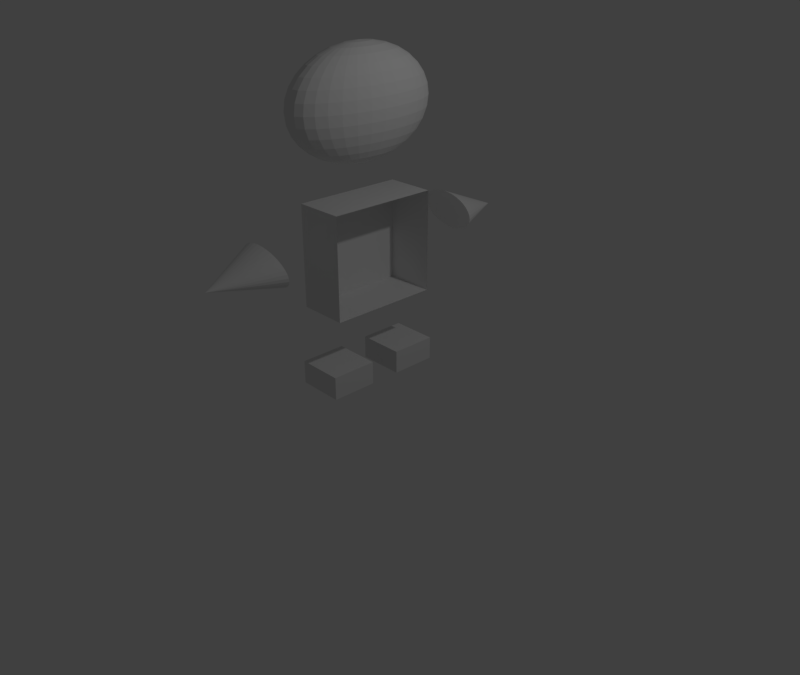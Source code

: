# Source: characterAtk.blend  (saved by Blender 2.79.0; exported with 4.5.12 LTS)
import bpy
from mathutils import Matrix  # noqa: F401  (used for matrix-valued properties, if any)

bpy.ops.wm.read_factory_settings(use_empty=True)
scene = bpy.context.scene
scene.name = 'Scene'

# ---- collections
col_collection_1 = bpy.data.collections.new('Collection 1'); scene.collection.children.link(col_collection_1)

# ---- materials (node trees are filled in below, after node groups)
mat_material = bpy.data.materials.new('Material')
mat_material.alpha_threshold = 0.0
mat_material.use_transparent_shadow = False
mat_material.roughness = 0.5
mat_material.line_color = (0.0, 0.0, 0.0, 1.0)

# ---- material node trees

# ---- world
world_world = bpy.data.worlds.new('World'); scene.world = world_world
world_world.color = (0.05088, 0.05088, 0.05088)
world_world.use_sun_shadow = False
world_world.sun_shadow_jitter_overblur = 0.0
world_world.cycles.sampling_method = 'MANUAL'

# ---- cameras
cam_camera = bpy.data.cameras.new('Camera')
cam_camera.clip_end = 100.0
cam_camera.lens = 35.0
cam_camera.sensor_width = 32.0
cam_camera.sensor_height = 18.0
cam_camera.ortho_scale = 7.314
cam_camera.dof.focus_distance = 0.0
cam_camera.dof.aperture_fstop = 128.0

# ---- lights
light_lamp = bpy.data.lights.new('Lamp', 'POINT')
light_lamp.transmission_factor = 0.0
light_lamp.cutoff_distance = 30.0
light_lamp.energy = 100.0
light_lamp.shadow_buffer_clip_start = 1.001
light_lamp.shadow_soft_size = 0.1
light_lamp.shadow_maximum_resolution = 0.006
light_lamp.use_absolute_resolution = True

# ---- meshes
me_cube_018 = bpy.data.meshes.new('Cube.018')
me_cube_018.from_pydata([(0.3991, 1.48, 1.142), (0.6428, 1.478, 1.112), (0.8826, 1.478, 1.102), (1.109, 1.478, 1.111), (1.314, 1.48, 1.139), (1.489, 1.484, 1.185), (1.627, 1.488, 1.247), (1.724, 1.494, 1.323), (1.775, 1.5, 1.41), (1.778, 1.507, 1.504), (1.734, 1.514, 1.602), (1.644, 1.521, 1.7), (1.511, 1.528, 1.795), (1.342, 1.534, 1.882), (1.141, 1.54, 1.959), (0.9171, 1.544, 2.022), (0.6787, 1.547, 2.069), (0.4349, 1.55, 2.098), (0.1952, 1.55, 2.109), (-0.03139, 1.55, 2.1), (-0.236, 1.548, 2.071), (-0.4109, 1.544, 2.026), (-0.5492, 1.54, 1.963), (0.5386, 2.623, 1.386), (-0.6458, 1.534, 1.888), (-0.6968, 1.528, 1.801), (-0.7003, 1.521, 1.707), (-0.6562, 1.514, 1.609), (-0.5662, 1.507, 1.51), (-0.4337, 1.5, 1.416), (-0.2639, 1.494, 1.328), (-0.06315, 1.488, 1.252), (0.1607, 1.484, 1.189), (0.3991, -2.462, 1.142), (0.6428, -2.46, 1.112), (0.8826, -2.459, 1.102), (1.109, -2.46, 1.111), (1.314, -2.462, 1.139), (1.489, -2.465, 1.185), (1.627, -2.47, 1.247), (1.724, -2.475, 1.323), (1.775, -2.481, 1.41), (1.778, -2.488, 1.504), (1.734, -2.495, 1.602), (1.644, -2.502, 1.7), (1.511, -2.509, 1.795), (1.342, -2.516, 1.882), (1.141, -2.521, 1.959), (0.9171, -2.526, 2.022), (0.6787, -2.529, 2.069), (0.4349, -2.531, 2.098), (0.1952, -2.532, 2.109), (-0.03139, -2.531, 2.1), (-0.236, -2.529, 2.071), (-0.4109, -2.526, 2.026), (-0.5492, -2.521, 1.963), (0.5386, -3.605, 1.386), (-0.6458, -2.516, 1.888), (-0.6968, -2.51, 1.801), (-0.7003, -2.503, 1.707), (-0.6562, -2.496, 1.609), (-0.5662, -2.489, 1.51), (-0.4337, -2.482, 1.416), (-0.2639, -2.475, 1.328), (-0.06315, -2.47, 1.252), (0.1607, -2.465, 1.189), (-0.3407, -0.1959, -2.64), (-0.3407, -0.1959, -1.945), (-0.3407, 0.6455, -2.64), (-0.3407, 0.6455, -1.945), (1.564, -0.1959, -2.64), (1.564, -0.1959, -1.945), (1.564, 0.6455, -2.64), (1.564, 0.6455, -1.945), (-0.3407, -1.598, -2.64), (-0.3407, -1.598, -1.945), (-0.3407, -0.7568, -2.64), (-0.3407, -0.7568, -1.945), (1.564, -1.598, -2.64), (1.564, -1.598, -1.945), (1.564, -0.7568, -2.64), (1.564, -0.7568, -1.945), (0.413, -0.2313, 6.736), (0.413, 0.03173, 6.648), (0.413, 0.2742, 6.504), (0.413, 0.4867, 6.31), (0.413, 0.6611, 6.074), (0.413, 0.7907, 5.804), (0.413, 0.8704, 5.512), (0.413, 0.8974, 5.207), (0.413, 0.8704, 4.903), (0.413, 0.2742, 3.911), (0.4668, -0.2366, 6.736), (0.5185, 0.02142, 6.648), (0.5662, 0.2592, 6.504), (0.608, 0.4676, 6.31), (0.6423, 0.6387, 6.074), (0.6678, 0.7658, 5.804), (0.6835, 0.844, 5.512), (0.6888, 0.8704, 5.207), (0.6835, 0.844, 4.903), (0.6678, 0.7658, 4.611), (0.6423, 0.6387, 4.341), (0.608, 0.4676, 4.105), (0.5662, 0.2592, 3.911), (0.5185, 0.02142, 3.767), (0.4668, -0.2366, 3.678), (0.5185, -0.2522, 6.736), (0.62, -0.009119, 6.648), (0.7136, 0.2149, 6.504), (0.7955, 0.4112, 6.31), (0.8628, 0.5723, 6.074), (0.9128, 0.692, 5.804), (0.9436, 0.7658, 5.512), (0.954, 0.7907, 5.207), (0.9436, 0.7658, 4.903), (0.9128, 0.692, 4.611), (0.8628, 0.5723, 4.341), (0.7955, 0.4112, 4.105), (0.7136, 0.2149, 3.911), (0.62, -0.009119, 3.767), (0.5185, -0.2522, 3.678), (0.5662, -0.2774, 6.736), (0.7136, -0.05871, 6.648), (0.8493, 0.1429, 6.504), (0.9684, 0.3196, 6.31), (1.066, 0.4646, 6.074), (1.139, 0.5723, 5.804), (1.183, 0.6387, 5.512), (1.198, 0.6611, 5.207), (1.183, 0.6387, 4.903), (1.139, 0.5723, 4.611), (1.066, 0.4646, 4.341), (0.9684, 0.3196, 4.105), (0.8493, 0.1429, 3.911), (0.7136, -0.05871, 3.767), (0.5662, -0.2774, 3.678), (0.608, -0.3115, 6.736), (0.7955, -0.1254, 6.648), (0.9684, 0.04598, 6.504), (1.12, 0.1962, 6.31), (1.244, 0.3196, 6.074), (1.337, 0.4112, 5.804), (1.393, 0.4676, 5.512), (1.413, 0.4867, 5.207), (1.393, 0.4676, 4.903), (1.337, 0.4112, 4.611), (1.244, 0.3196, 4.341), (1.12, 0.1962, 4.105), (0.9684, 0.04598, 3.911), (0.7955, -0.1254, 3.767), (0.608, -0.3115, 3.678), (0.6423, -0.3529, 6.736), (0.8628, -0.2068, 6.648), (1.066, -0.07208, 6.504), (1.244, 0.04598, 6.31), (1.39, 0.1429, 6.074), (1.499, 0.2149, 5.804), (1.566, 0.2592, 5.512), (1.588, 0.2742, 5.207), (1.566, 0.2592, 4.903), (1.499, 0.2149, 4.611), (1.39, 0.1429, 4.341), (1.244, 0.04598, 4.105), (1.066, -0.07208, 3.911), (0.8628, -0.2068, 3.767), (0.6423, -0.3529, 3.678), (0.6678, -0.4002, 6.736), (0.9128, -0.2995, 6.648), (1.139, -0.2068, 6.504), (1.337, -0.1254, 6.31), (1.499, -0.05871, 6.074), (1.62, -0.009119, 5.804), (1.694, 0.02142, 5.512), (1.719, 0.03173, 5.207), (1.694, 0.02142, 4.903), (1.62, -0.009119, 4.611), (1.499, -0.05871, 4.341), (1.337, -0.1254, 4.105), (1.139, -0.2068, 3.911), (0.9128, -0.2995, 3.767), (0.6678, -0.4002, 3.678), (0.6835, -0.4515, 6.736), (0.9436, -0.4002, 6.648), (1.183, -0.3529, 6.504), (1.393, -0.3115, 6.31), (1.566, -0.2774, 6.074), (1.694, -0.2522, 5.804), (1.773, -0.2366, 5.512), (1.8, -0.2313, 5.207), (1.773, -0.2366, 4.903), (1.694, -0.2522, 4.611), (1.566, -0.2774, 4.341), (1.393, -0.3115, 4.105), (1.183, -0.3529, 3.911), (0.9436, -0.4002, 3.767), (0.6835, -0.4515, 3.678), (0.6888, -0.5049, 6.736), (0.954, -0.5049, 6.648), (1.198, -0.5049, 6.504), (1.413, -0.5049, 6.31), (1.588, -0.5049, 6.074), (1.719, -0.5049, 5.804), (1.8, -0.5049, 5.512), (1.827, -0.5049, 5.207), (1.8, -0.5049, 4.903), (1.719, -0.5049, 4.611), (1.588, -0.5049, 4.341), (1.413, -0.5049, 4.105), (1.198, -0.5049, 3.911), (0.954, -0.5049, 3.767), (0.6888, -0.5049, 3.678), (0.6835, -0.5583, 6.736), (0.9436, -0.6096, 6.648), (1.183, -0.6569, 6.504), (1.393, -0.6984, 6.31), (1.566, -0.7324, 6.074), (1.694, -0.7577, 5.804), (1.773, -0.7732, 5.512), (1.8, -0.7785, 5.207), (1.773, -0.7732, 4.903), (1.694, -0.7577, 4.611), (1.566, -0.7324, 4.341), (1.393, -0.6984, 4.105), (1.183, -0.6569, 3.911), (0.9436, -0.6096, 3.767), (0.6835, -0.5583, 3.678), (0.6678, -0.6096, 6.736), (0.9128, -0.7103, 6.648), (1.139, -0.803, 6.504), (1.337, -0.8844, 6.31), (1.499, -0.9511, 6.074), (1.62, -1.001, 5.804), (1.694, -1.031, 5.512), (1.719, -1.042, 5.207), (1.694, -1.031, 4.903), (1.62, -1.001, 4.611), (1.499, -0.9511, 4.341), (1.337, -0.8844, 4.105), (1.139, -0.803, 3.911), (0.9128, -0.7103, 3.767), (0.6678, -0.6096, 3.678), (0.6423, -0.6569, 6.736), (0.8628, -0.803, 6.648), (1.066, -0.9377, 6.504), (1.244, -1.056, 6.31), (1.39, -1.153, 6.074), (1.499, -1.225, 5.804), (1.566, -1.269, 5.512), (1.588, -1.284, 5.207), (1.566, -1.269, 4.903), (1.499, -1.225, 4.611), (1.39, -1.153, 4.341), (1.244, -1.056, 4.105), (1.066, -0.9377, 3.911), (0.8628, -0.803, 3.767), (0.6423, -0.6569, 3.678), (0.608, -0.6984, 6.736), (0.7955, -0.8844, 6.648), (0.9684, -1.056, 6.504), (1.12, -1.206, 6.31), (1.244, -1.329, 6.074), (1.337, -1.421, 5.804), (1.393, -1.477, 5.512), (1.413, -1.496, 5.207), (1.393, -1.477, 4.903), (1.337, -1.421, 4.611), (1.244, -1.329, 4.341), (1.12, -1.206, 4.105), (0.9684, -1.056, 3.911), (0.7955, -0.8844, 3.767), (0.608, -0.6984, 3.678), (0.5662, -0.7324, 6.736), (0.7136, -0.9511, 6.648), (0.8493, -1.153, 6.504), (0.9684, -1.329, 6.31), (1.066, -1.474, 6.074), (1.139, -1.582, 5.804), (1.183, -1.648, 5.512), (1.198, -1.671, 5.207), (1.183, -1.648, 4.903), (1.139, -1.582, 4.611), (1.066, -1.474, 4.341), (0.9684, -1.329, 4.105), (0.8493, -1.153, 3.911), (0.7136, -0.9511, 3.767), (0.5662, -0.7324, 3.678), (0.413, -0.5049, 3.648), (0.5185, -0.7577, 6.736), (0.62, -1.001, 6.648), (0.7136, -1.225, 6.504), (0.7955, -1.421, 6.31), (0.8628, -1.582, 6.074), (0.9128, -1.702, 5.804), (0.9436, -1.776, 5.512), (0.954, -1.8, 5.207), (0.9436, -1.776, 4.903), (0.9128, -1.702, 4.611), (0.8628, -1.582, 4.341), (0.7955, -1.421, 4.105), (0.7136, -1.225, 3.911), (0.62, -1.001, 3.767), (0.5185, -0.7577, 3.678), (0.4668, -0.7732, 6.736), (0.5185, -1.031, 6.648), (0.5662, -1.269, 6.504), (0.608, -1.477, 6.31), (0.6423, -1.648, 6.074), (0.6678, -1.776, 5.804), (0.6835, -1.854, 5.512), (0.6888, -1.88, 5.207), (0.6835, -1.854, 4.903), (0.6678, -1.776, 4.611), (0.6423, -1.648, 4.341), (0.608, -1.477, 4.105), (0.5662, -1.269, 3.911), (0.5185, -1.031, 3.767), (0.4668, -0.7732, 3.678), (0.413, -0.7785, 6.736), (0.413, -1.042, 6.648), (0.413, -1.284, 6.504), (0.413, -1.496, 6.31), (0.413, -1.671, 6.074), (0.413, -1.8, 5.804), (0.413, -1.88, 5.512), (0.413, -1.907, 5.207), (0.413, -1.88, 4.903), (0.413, -1.8, 4.611), (0.413, -1.671, 4.341), (0.413, -1.496, 4.105), (0.413, -1.284, 3.911), (0.413, -1.042, 3.767), (0.413, -0.7785, 3.678), (0.3592, -0.7732, 6.736), (0.3074, -1.031, 6.648), (0.2598, -1.269, 6.504), (0.218, -1.477, 6.31), (0.1837, -1.648, 6.074), (0.1582, -1.776, 5.804), (0.1425, -1.854, 5.512), (0.1372, -1.88, 5.207), (0.1425, -1.854, 4.903), (0.1582, -1.776, 4.611), (0.1837, -1.648, 4.341), (0.218, -1.477, 4.105), (0.2598, -1.269, 3.911), (0.3074, -1.031, 3.767), (0.3592, -0.7732, 3.678), (0.3074, -0.7577, 6.736), (0.206, -1.001, 6.648), (0.1124, -1.225, 6.504), (0.03044, -1.421, 6.31), (-0.03684, -1.582, 6.074), (-0.08683, -1.702, 5.804), (-0.1176, -1.776, 5.512), (-0.128, -1.8, 5.207), (-0.1176, -1.776, 4.903), (-0.08683, -1.702, 4.611), (-0.03684, -1.582, 4.341), (0.03044, -1.421, 4.105), (0.1124, -1.225, 3.911), (0.206, -1.001, 3.767), (0.3074, -0.7577, 3.678), (0.2598, -0.7324, 6.736), (0.1124, -0.9511, 6.648), (-0.02336, -1.153, 6.504), (-0.1424, -1.329, 6.31), (-0.2401, -1.474, 6.074), (-0.3126, -1.582, 5.804), (-0.3573, -1.648, 5.512), (-0.3724, -1.671, 5.207), (-0.3573, -1.648, 4.903), (-0.3126, -1.582, 4.611), (-0.2401, -1.474, 4.341), (-0.1424, -1.329, 4.105), (-0.02336, -1.153, 3.911), (0.1124, -0.9511, 3.767), (0.2598, -0.7324, 3.678), (0.413, -0.5049, 6.766), (0.218, -0.6984, 6.736), (0.03044, -0.8844, 6.648), (-0.1424, -1.056, 6.504), (-0.2939, -1.206, 6.31), (-0.4182, -1.329, 6.074), (-0.5106, -1.421, 5.804), (-0.5674, -1.477, 5.512), (-0.5867, -1.496, 5.207), (-0.5674, -1.477, 4.903), (-0.5106, -1.421, 4.611), (-0.4182, -1.329, 4.341), (-0.2939, -1.206, 4.105), (-0.1424, -1.056, 3.911), (0.03044, -0.8844, 3.767), (0.218, -0.6984, 3.678), (0.1837, -0.6569, 6.736), (-0.03684, -0.803, 6.648), (-0.2401, -0.9377, 6.504), (-0.4182, -1.056, 6.31), (-0.5644, -1.153, 6.074), (-0.673, -1.225, 5.804), (-0.7399, -1.269, 5.512), (-0.7625, -1.284, 5.207), (-0.7399, -1.269, 4.903), (-0.673, -1.225, 4.611), (-0.5644, -1.153, 4.341), (-0.4182, -1.056, 4.105), (-0.2401, -0.9377, 3.911), (-0.03684, -0.803, 3.767), (0.1837, -0.6569, 3.678), (0.1582, -0.6096, 6.736), (-0.08683, -0.7103, 6.648), (-0.3126, -0.803, 6.504), (-0.5106, -0.8844, 6.31), (-0.673, -0.9511, 6.074), (-0.7937, -1.001, 5.804), (-0.868, -1.031, 5.512), (-0.8931, -1.042, 5.207), (-0.868, -1.031, 4.903), (-0.7937, -1.001, 4.611), (-0.673, -0.9511, 4.341), (-0.5106, -0.8844, 4.105), (-0.3126, -0.803, 3.911), (-0.08683, -0.7103, 3.767), (0.1582, -0.6096, 3.678), (0.1425, -0.5583, 6.736), (-0.1176, -0.6096, 6.648), (-0.3573, -0.6569, 6.504), (-0.5674, -0.6984, 6.31), (-0.7399, -0.7324, 6.074), (-0.868, -0.7577, 5.804), (-0.9469, -0.7732, 5.512), (-0.9736, -0.7785, 5.207), (-0.9469, -0.7732, 4.903), (-0.868, -0.7577, 4.611), (-0.7399, -0.7324, 4.341), (-0.5674, -0.6984, 4.105), (-0.3573, -0.6569, 3.911), (-0.1176, -0.6096, 3.767), (0.1425, -0.5583, 3.678), (0.1372, -0.5049, 6.736), (-0.128, -0.5049, 6.648), (-0.3724, -0.5049, 6.504), (-0.5867, -0.5049, 6.31), (-0.7625, -0.5049, 6.074), (-0.8931, -0.5049, 5.804), (-0.9736, -0.5049, 5.512), (-1.001, -0.5049, 5.207), (-0.9736, -0.5049, 4.903), (-0.8931, -0.5049, 4.611), (-0.7625, -0.5049, 4.341), (-0.5867, -0.5049, 4.105), (-0.3724, -0.5049, 3.911), (-0.128, -0.5049, 3.767), (0.1372, -0.5049, 3.678), (0.1425, -0.4515, 6.736), (-0.1176, -0.4002, 6.648), (-0.3573, -0.3529, 6.504), (-0.5674, -0.3115, 6.31), (-0.7399, -0.2774, 6.074), (-0.868, -0.2522, 5.804), (-0.9469, -0.2366, 5.512), (-0.9736, -0.2313, 5.207), (-0.9469, -0.2366, 4.903), (-0.868, -0.2522, 4.611), (-0.7399, -0.2774, 4.341), (-0.5674, -0.3115, 4.105), (-0.3573, -0.3529, 3.911), (-0.1176, -0.4002, 3.767), (0.1425, -0.4515, 3.678), (0.1582, -0.4002, 6.736), (-0.08683, -0.2995, 6.648), (-0.3126, -0.2068, 6.504), (-0.5106, -0.1254, 6.31), (-0.673, -0.05871, 6.074), (-0.7937, -0.009119, 5.804), (-0.868, 0.02142, 5.512), (-0.8931, 0.03173, 5.207), (-0.868, 0.02142, 4.903), (-0.7937, -0.009119, 4.611), (-0.673, -0.05871, 4.341), (-0.5106, -0.1254, 4.105), (-0.3126, -0.2068, 3.911), (-0.08683, -0.2995, 3.767), (0.1582, -0.4002, 3.678), (0.1837, -0.3529, 6.736), (-0.03684, -0.2068, 6.648), (-0.2401, -0.07208, 6.504), (-0.4182, 0.04598, 6.31), (-0.5644, 0.1429, 6.074), (-0.673, 0.2149, 5.804), (-0.7399, 0.2592, 5.512), (-0.7625, 0.2742, 5.207), (-0.7399, 0.2592, 4.903), (-0.673, 0.2149, 4.611), (-0.5644, 0.1429, 4.341), (-0.4182, 0.04598, 4.105), (-0.2401, -0.07208, 3.911), (-0.03684, -0.2068, 3.767), (0.1837, -0.3529, 3.678), (0.218, -0.3115, 6.736), (0.03044, -0.1254, 6.648), (-0.1424, 0.04598, 6.504), (-0.2939, 0.1962, 6.31), (-0.4182, 0.3196, 6.074), (-0.5106, 0.4112, 5.804), (-0.5674, 0.4676, 5.512), (-0.5867, 0.4867, 5.207), (-0.5674, 0.4676, 4.903), (-0.5106, 0.4112, 4.611), (-0.4182, 0.3196, 4.341), (-0.2939, 0.1962, 4.105), (-0.1424, 0.04598, 3.911), (0.03044, -0.1254, 3.767), (0.218, -0.3115, 3.678), (0.2598, -0.2774, 6.736), (0.1124, -0.05871, 6.648), (-0.02336, 0.1429, 6.504), (-0.1424, 0.3196, 6.31), (-0.2401, 0.4646, 6.074), (-0.3126, 0.5723, 5.804), (-0.3573, 0.6387, 5.512), (-0.3724, 0.6611, 5.207), (-0.3573, 0.6387, 4.903), (-0.3126, 0.5723, 4.611), (-0.2401, 0.4646, 4.341), (-0.1424, 0.3196, 4.105), (-0.02336, 0.1429, 3.911), (0.1124, -0.05871, 3.767), (0.2598, -0.2774, 3.678), (0.3074, -0.2522, 6.736), (0.206, -0.00912, 6.648), (0.1124, 0.2149, 6.504), (0.03044, 0.4112, 6.31), (-0.03684, 0.5723, 6.074), (-0.08683, 0.692, 5.804), (-0.1176, 0.7658, 5.512), (-0.128, 0.7906, 5.207), (-0.1176, 0.7658, 4.903), (-0.08683, 0.692, 4.611), (-0.03684, 0.5723, 4.341), (0.03044, 0.4112, 4.105), (0.1124, 0.2149, 3.911), (0.206, -0.00912, 3.767), (0.3074, -0.2522, 3.678), (0.3592, -0.2366, 6.736), (0.3074, 0.02142, 6.648), (0.2598, 0.2592, 6.504), (0.218, 0.4676, 6.31), (0.1837, 0.6387, 6.074), (0.1582, 0.7658, 5.804), (0.1425, 0.844, 5.512), (0.1372, 0.8704, 5.207), (0.1425, 0.844, 4.903), (0.1582, 0.7658, 4.611), (0.1837, 0.6387, 4.341), (0.218, 0.4676, 4.105), (0.2598, 0.2592, 3.911), (0.3074, 0.02142, 3.767), (0.3592, -0.2366, 3.678), (0.413, 0.7906, 4.611), (0.413, 0.6611, 4.341), (0.413, 0.4867, 4.105), (0.413, 0.03173, 3.767), (0.413, -0.2313, 3.678), (1.564, -1.598, -2.64), (1.564, -1.598, -1.945), (1.564, -0.7568, -2.64), (1.564, -0.7568, -1.945), (1.612, 0.5237, -0.3057), (1.612, -1.476, -0.3057), (-0.3882, -1.476, -0.3057), (-0.3882, 0.5237, -0.3057), (1.612, 0.5237, 2.694), (1.612, -1.476, 2.694), (-0.3882, -1.476, 2.694), (-0.3882, 0.5237, 2.694)], [], [(0, 23, 1), (1, 23, 2), (2, 23, 3), (3, 23, 4), (4, 23, 5), (5, 23, 6), (6, 23, 7), (7, 23, 8), (8, 23, 9), (9, 23, 10), (10, 23, 11), (11, 23, 12), (12, 23, 13), (13, 23, 14), (14, 23, 15), (15, 23, 16), (16, 23, 17), (17, 23, 18), (18, 23, 19), (19, 23, 20), (20, 23, 21), (21, 23, 22), (22, 23, 24), (24, 23, 25), (25, 23, 26), (26, 23, 27), (27, 23, 28), (28, 23, 29), (29, 23, 30), (30, 23, 31), (31, 23, 32), (32, 23, 0), (0, 1, 2, 3, 4, 5, 6, 7, 8, 9, 10, 11, 12, 13, 14, 15, 16, 17, 18, 19, 20, 21, 22, 24, 25, 26, 27, 28, 29, 30, 31, 32), (33, 56, 34), (34, 56, 35), (35, 56, 36), (36, 56, 37), (37, 56, 38), (38, 56, 39), (39, 56, 40), (40, 56, 41), (41, 56, 42), (42, 56, 43), (43, 56, 44), (44, 56, 45), (45, 56, 46), (46, 56, 47), (47, 56, 48), (48, 56, 49), (49, 56, 50), (50, 56, 51), (51, 56, 52), (52, 56, 53), (53, 56, 54), (54, 56, 55), (55, 56, 57), (57, 56, 58), (58, 56, 59), (59, 56, 60), (60, 56, 61), (61, 56, 62), (62, 56, 63), (63, 56, 64), (64, 56, 65), (65, 56, 33), (33, 34, 35, 36, 37, 38, 39, 40, 41, 42, 43, 44, 45, 46, 47, 48, 49, 50, 51, 52, 53, 54, 55, 57, 58, 59, 60, 61, 62, 63, 64, 65), (66, 67, 69, 68), (68, 69, 73, 72), (72, 73, 71, 70), (70, 71, 67, 66), (68, 72, 70, 66), (73, 69, 67, 71), (74, 75, 77, 76), (76, 77, 81, 80), (78, 79, 75, 74), (76, 80, 78, 74), (81, 77, 75, 79), (84, 83, 93, 94), (560, 559, 101, 102), (85, 84, 94, 95), (561, 560, 102, 103), (86, 85, 95, 96), (91, 561, 103, 104), (87, 86, 96, 97), (562, 91, 104, 105), (88, 87, 97, 98), (563, 562, 105, 106), (89, 88, 98, 99), (82, 378, 92), (287, 563, 106), (90, 89, 99, 100), (83, 82, 92, 93), (559, 90, 100, 101), (93, 92, 107, 108), (101, 100, 115, 116), (94, 93, 108, 109), (102, 101, 116, 117), (95, 94, 109, 110), (103, 102, 117, 118), (96, 95, 110, 111), (104, 103, 118, 119), (97, 96, 111, 112), (105, 104, 119, 120), (98, 97, 112, 113), (106, 105, 120, 121), (99, 98, 113, 114), (92, 378, 107), (287, 106, 121), (100, 99, 114, 115), (112, 111, 126, 127), (120, 119, 134, 135), (113, 112, 127, 128), (121, 120, 135, 136), (114, 113, 128, 129), (107, 378, 122), (287, 121, 136), (115, 114, 129, 130), (108, 107, 122, 123), (116, 115, 130, 131), (109, 108, 123, 124), (117, 116, 131, 132), (110, 109, 124, 125), (118, 117, 132, 133), (111, 110, 125, 126), (119, 118, 133, 134), (131, 130, 145, 146), (124, 123, 138, 139), (132, 131, 146, 147), (125, 124, 139, 140), (133, 132, 147, 148), (126, 125, 140, 141), (134, 133, 148, 149), (127, 126, 141, 142), (135, 134, 149, 150), (128, 127, 142, 143), (136, 135, 150, 151), (129, 128, 143, 144), (122, 378, 137), (287, 136, 151), (130, 129, 144, 145), (123, 122, 137, 138), (150, 149, 164, 165), (143, 142, 157, 158), (151, 150, 165, 166), (144, 143, 158, 159), (137, 378, 152), (287, 151, 166), (145, 144, 159, 160), (138, 137, 152, 153), (146, 145, 160, 161), (139, 138, 153, 154), (147, 146, 161, 162), (140, 139, 154, 155), (148, 147, 162, 163), (141, 140, 155, 156), (149, 148, 163, 164), (142, 141, 156, 157), (154, 153, 168, 169), (162, 161, 176, 177), (155, 154, 169, 170), (163, 162, 177, 178), (156, 155, 170, 171), (164, 163, 178, 179), (157, 156, 171, 172), (165, 164, 179, 180), (158, 157, 172, 173), (166, 165, 180, 181), (159, 158, 173, 174), (152, 378, 167), (287, 166, 181), (160, 159, 174, 175), (153, 152, 167, 168), (161, 160, 175, 176), (173, 172, 187, 188), (181, 180, 195, 196), (174, 173, 188, 189), (167, 378, 182), (287, 181, 196), (175, 174, 189, 190), (168, 167, 182, 183), (176, 175, 190, 191), (169, 168, 183, 184), (177, 176, 191, 192), (170, 169, 184, 185), (178, 177, 192, 193), (171, 170, 185, 186), (179, 178, 193, 194), (172, 171, 186, 187), (180, 179, 194, 195), (192, 191, 206, 207), (185, 184, 199, 200), (193, 192, 207, 208), (186, 185, 200, 201), (194, 193, 208, 209), (187, 186, 201, 202), (195, 194, 209, 210), (188, 187, 202, 203), (196, 195, 210, 211), (189, 188, 203, 204), (182, 378, 197), (287, 196, 211), (190, 189, 204, 205), (183, 182, 197, 198), (191, 190, 205, 206), (184, 183, 198, 199), (211, 210, 225, 226), (204, 203, 218, 219), (197, 378, 212), (287, 211, 226), (205, 204, 219, 220), (198, 197, 212, 213), (206, 205, 220, 221), (199, 198, 213, 214), (207, 206, 221, 222), (200, 199, 214, 215), (208, 207, 222, 223), (201, 200, 215, 216), (209, 208, 223, 224), (202, 201, 216, 217), (210, 209, 224, 225), (203, 202, 217, 218), (223, 222, 237, 238), (216, 215, 230, 231), (224, 223, 238, 239), (217, 216, 231, 232), (225, 224, 239, 240), (218, 217, 232, 233), (226, 225, 240, 241), (219, 218, 233, 234), (212, 378, 227), (287, 226, 241), (220, 219, 234, 235), (213, 212, 227, 228), (221, 220, 235, 236), (214, 213, 228, 229), (222, 221, 236, 237), (215, 214, 229, 230), (227, 378, 242), (287, 241, 256), (235, 234, 249, 250), (228, 227, 242, 243), (236, 235, 250, 251), (229, 228, 243, 244), (237, 236, 251, 252), (230, 229, 244, 245), (238, 237, 252, 253), (231, 230, 245, 246), (239, 238, 253, 254), (232, 231, 246, 247), (240, 239, 254, 255), (233, 232, 247, 248), (241, 240, 255, 256), (234, 233, 248, 249), (246, 245, 260, 261), (254, 253, 268, 269), (247, 246, 261, 262), (255, 254, 269, 270), (248, 247, 262, 263), (256, 255, 270, 271), (249, 248, 263, 264), (242, 378, 257), (287, 256, 271), (250, 249, 264, 265), (243, 242, 257, 258), (251, 250, 265, 266), (244, 243, 258, 259), (252, 251, 266, 267), (245, 244, 259, 260), (253, 252, 267, 268), (265, 264, 279, 280), (258, 257, 272, 273), (266, 265, 280, 281), (259, 258, 273, 274), (267, 266, 281, 282), (260, 259, 274, 275), (268, 267, 282, 283), (261, 260, 275, 276), (269, 268, 283, 284), (262, 261, 276, 277), (270, 269, 284, 285), (263, 262, 277, 278), (271, 270, 285, 286), (264, 263, 278, 279), (257, 378, 272), (287, 271, 286), (284, 283, 299, 300), (277, 276, 292, 293), (285, 284, 300, 301), (278, 277, 293, 294), (286, 285, 301, 302), (279, 278, 294, 295), (272, 378, 288), (287, 286, 302), (280, 279, 295, 296), (273, 272, 288, 289), (281, 280, 296, 297), (274, 273, 289, 290), (282, 281, 297, 298), (275, 274, 290, 291), (283, 282, 298, 299), (276, 275, 291, 292), (289, 288, 303, 304), (297, 296, 311, 312), (290, 289, 304, 305), (298, 297, 312, 313), (291, 290, 305, 306), (299, 298, 313, 314), (292, 291, 306, 307), (300, 299, 314, 315), (293, 292, 307, 308), (301, 300, 315, 316), (294, 293, 308, 309), (302, 301, 316, 317), (295, 294, 309, 310), (288, 378, 303), (287, 302, 317), (296, 295, 310, 311), (308, 307, 322, 323), (316, 315, 330, 331), (309, 308, 323, 324), (317, 316, 331, 332), (310, 309, 324, 325), (303, 378, 318), (287, 317, 332), (311, 310, 325, 326), (304, 303, 318, 319), (312, 311, 326, 327), (305, 304, 319, 320), (313, 312, 327, 328), (306, 305, 320, 321), (314, 313, 328, 329), (307, 306, 321, 322), (315, 314, 329, 330), (327, 326, 341, 342), (320, 319, 334, 335), (328, 327, 342, 343), (321, 320, 335, 336), (329, 328, 343, 344), (322, 321, 336, 337), (330, 329, 344, 345), (323, 322, 337, 338), (331, 330, 345, 346), (324, 323, 338, 339), (332, 331, 346, 347), (325, 324, 339, 340), (318, 378, 333), (287, 332, 347), (326, 325, 340, 341), (319, 318, 333, 334), (346, 345, 360, 361), (339, 338, 353, 354), (347, 346, 361, 362), (340, 339, 354, 355), (333, 378, 348), (287, 347, 362), (341, 340, 355, 356), (334, 333, 348, 349), (342, 341, 356, 357), (335, 334, 349, 350), (343, 342, 357, 358), (336, 335, 350, 351), (344, 343, 358, 359), (337, 336, 351, 352), (345, 344, 359, 360), (338, 337, 352, 353), (358, 357, 372, 373), (351, 350, 365, 366), (359, 358, 373, 374), (352, 351, 366, 367), (360, 359, 374, 375), (353, 352, 367, 368), (361, 360, 375, 376), (354, 353, 368, 369), (362, 361, 376, 377), (355, 354, 369, 370), (348, 378, 363), (287, 362, 377), (356, 355, 370, 371), (349, 348, 363, 364), (357, 356, 371, 372), (350, 349, 364, 365), (377, 376, 392, 393), (370, 369, 385, 386), (363, 378, 379), (287, 377, 393), (371, 370, 386, 387), (364, 363, 379, 380), (372, 371, 387, 388), (365, 364, 380, 381), (373, 372, 388, 389), (366, 365, 381, 382), (374, 373, 389, 390), (367, 366, 382, 383), (375, 374, 390, 391), (368, 367, 383, 384), (376, 375, 391, 392), (369, 368, 384, 385), (382, 381, 396, 397), (390, 389, 404, 405), (383, 382, 397, 398), (391, 390, 405, 406), (384, 383, 398, 399), (392, 391, 406, 407), (385, 384, 399, 400), (393, 392, 407, 408), (386, 385, 400, 401), (379, 378, 394), (287, 393, 408), (387, 386, 401, 402), (380, 379, 394, 395), (388, 387, 402, 403), (381, 380, 395, 396), (389, 388, 403, 404), (401, 400, 415, 416), (394, 378, 409), (287, 408, 423), (402, 401, 416, 417), (395, 394, 409, 410), (403, 402, 417, 418), (396, 395, 410, 411), (404, 403, 418, 419), (397, 396, 411, 412), (405, 404, 419, 420), (398, 397, 412, 413), (406, 405, 420, 421), (399, 398, 413, 414), (407, 406, 421, 422), (400, 399, 414, 415), (408, 407, 422, 423), (420, 419, 434, 435), (413, 412, 427, 428), (421, 420, 435, 436), (414, 413, 428, 429), (422, 421, 436, 437), (415, 414, 429, 430), (423, 422, 437, 438), (416, 415, 430, 431), (409, 378, 424), (287, 423, 438), (417, 416, 431, 432), (410, 409, 424, 425), (418, 417, 432, 433), (411, 410, 425, 426), (419, 418, 433, 434), (412, 411, 426, 427), (424, 378, 439), (287, 438, 453), (432, 431, 446, 447), (425, 424, 439, 440), (433, 432, 447, 448), (426, 425, 440, 441), (434, 433, 448, 449), (427, 426, 441, 442), (435, 434, 449, 450), (428, 427, 442, 443), (436, 435, 450, 451), (429, 428, 443, 444), (437, 436, 451, 452), (430, 429, 444, 445), (438, 437, 452, 453), (431, 430, 445, 446), (443, 442, 457, 458), (451, 450, 465, 466), (444, 443, 458, 459), (452, 451, 466, 467), (445, 444, 459, 460), (453, 452, 467, 468), (446, 445, 460, 461), (439, 378, 454), (287, 453, 468), (447, 446, 461, 462), (440, 439, 454, 455), (448, 447, 462, 463), (441, 440, 455, 456), (449, 448, 463, 464), (442, 441, 456, 457), (450, 449, 464, 465), (462, 461, 476, 477), (455, 454, 469, 470), (463, 462, 477, 478), (456, 455, 470, 471), (464, 463, 478, 479), (457, 456, 471, 472), (465, 464, 479, 480), (458, 457, 472, 473), (466, 465, 480, 481), (459, 458, 473, 474), (467, 466, 481, 482), (460, 459, 474, 475), (468, 467, 482, 483), (461, 460, 475, 476), (454, 378, 469), (287, 468, 483), (481, 480, 495, 496), (474, 473, 488, 489), (482, 481, 496, 497), (475, 474, 489, 490), (483, 482, 497, 498), (476, 475, 490, 491), (469, 378, 484), (287, 483, 498), (477, 476, 491, 492), (470, 469, 484, 485), (478, 477, 492, 493), (471, 470, 485, 486), (479, 478, 493, 494), (472, 471, 486, 487), (480, 479, 494, 495), (473, 472, 487, 488), (493, 492, 507, 508), (486, 485, 500, 501), (494, 493, 508, 509), (487, 486, 501, 502), (495, 494, 509, 510), (488, 487, 502, 503), (496, 495, 510, 511), (489, 488, 503, 504), (497, 496, 511, 512), (490, 489, 504, 505), (498, 497, 512, 513), (491, 490, 505, 506), (484, 378, 499), (287, 498, 513), (492, 491, 506, 507), (485, 484, 499, 500), (512, 511, 526, 527), (505, 504, 519, 520), (513, 512, 527, 528), (506, 505, 520, 521), (499, 378, 514), (287, 513, 528), (507, 506, 521, 522), (500, 499, 514, 515), (508, 507, 522, 523), (501, 500, 515, 516), (509, 508, 523, 524), (502, 501, 516, 517), (510, 509, 524, 525), (503, 502, 517, 518), (511, 510, 525, 526), (504, 503, 518, 519), (516, 515, 530, 531), (524, 523, 538, 539), (517, 516, 531, 532), (525, 524, 539, 540), (518, 517, 532, 533), (526, 525, 540, 541), (519, 518, 533, 534), (527, 526, 541, 542), (520, 519, 534, 535), (528, 527, 542, 543), (521, 520, 535, 536), (514, 378, 529), (287, 528, 543), (522, 521, 536, 537), (515, 514, 529, 530), (523, 522, 537, 538), (535, 534, 549, 550), (543, 542, 557, 558), (536, 535, 550, 551), (529, 378, 544), (287, 543, 558), (537, 536, 551, 552), (530, 529, 544, 545), (538, 537, 552, 553), (531, 530, 545, 546), (539, 538, 553, 554), (532, 531, 546, 547), (540, 539, 554, 555), (533, 532, 547, 548), (541, 540, 555, 556), (534, 533, 548, 549), (542, 541, 556, 557), (554, 553, 559, 560), (547, 546, 84, 85), (555, 554, 560, 561), (548, 547, 85, 86), (556, 555, 561, 91), (549, 548, 86, 87), (557, 556, 91, 562), (550, 549, 87, 88), (558, 557, 562, 563), (551, 550, 88, 89), (544, 378, 82), (287, 558, 563), (552, 551, 89, 90), (545, 544, 82, 83), (553, 552, 90, 559), (546, 545, 83, 84), (566, 567, 565, 564), (568, 569, 570, 571), (572, 575, 574, 573), (569, 573, 574, 570), (570, 574, 575, 571), (572, 568, 571, 575)])
me_cube_018.materials.append(mat_material)
me_cube_018.use_remesh_preserve_volume = False
me_cube_018.use_remesh_preserve_attributes = False
me_cube_018.use_mirror_vertex_groups = False
me_cube_018.update()
arm_armature = bpy.data.armatures.new('Armature')  # bones are not reproduced

# ---- objects
ob_armature = bpy.data.objects.new('Armature', arm_armature)
ob_cube_001 = bpy.data.objects.new('Cube.001', me_cube_018)
ob_lamp = bpy.data.objects.new('Lamp', light_lamp)
ob_camera = bpy.data.objects.new('Camera', cam_camera)

# ---- transforms, parenting, visibility, modifiers, constraints
ob_armature.location = (0.0, 0.0, 0.9)
ob_armature.lineart.crease_threshold = 0.0
ob_cube_001.parent = ob_armature
ob_cube_001.matrix_parent_inverse = Matrix(((1.0, 0.0, 0.0, 0.0), (0.0, 1.0, 0.0, 0.0), (0.0, 0.0, 1.0, -0.9), (0.0, 0.0, 0.0, 1.0)))
ob_cube_001.location = (-0.1927, 0.3397, 1.09)
ob_cube_001.scale = (0.3149, 0.7131, 0.4317)
ob_cube_001.lock_rotations_4d = False
ob_cube_001.empty_display_type = 'ARROWS'
ob_cube_001.lineart.crease_threshold = 0.0
_vg = ob_cube_001.vertex_groups.new(name='RootBone')
_vg = ob_cube_001.vertex_groups.new(name='Body')
_vg = ob_cube_001.vertex_groups.new(name='ToHead')
_vg = ob_cube_001.vertex_groups.new(name='Head')
_vg.add([82, 83, 84, 85, 86, 87, 88, 89, 90, 91, 92, 93, 94, 95, 96, 97, 98, 99, 100, 101, 102, 103, 104, 105, 106, 107, 108, 109, 110, 111, 112, 113, 114, 115, 116, 117, 118, 119, 120, 121, 122, 123, 124, 125, 126, 127, 128, 129, 130, 131, 132, 133, 134, 135, 136, 137, 138, 139, 140, 141, 142, 143, 144, 145, 146, 147, 148, 149, 150, 151, 152, 153, 154, 155, 156, 157, 158, 159, 160, 161, 162, 163, 164, 165, 166, 167, 168, 169, 170, 171, 172, 173, 174, 175, 176, 177, 178, 179, 180, 181, 182, 183, 184, 185, 186, 187, 188, 189, 190, 191, 192, 193, 194, 195, 196, 197, 198, 199, 200, 201, 202, 203, 204, 205, 206, 207, 208, 209, 210, 211, 212, 213, 214, 215, 216, 217, 218, 219, 220, 221, 222, 223, 224, 225, 226, 227, 228, 229, 230, 231, 232, 233, 234, 235, 236, 237, 238, 239, 240, 241, 242, 243, 244, 245, 246, 247, 248, 249, 250, 251, 252, 253, 254, 255, 256, 257, 258, 259, 260, 261, 262, 263, 264, 265, 266, 267, 268, 269, 270, 271, 272, 273, 274, 275, 276, 277, 278, 279, 280, 281, 282, 283, 284, 285, 286, 287, 288, 289, 290, 291, 292, 293, 294, 295, 296, 297, 298, 299, 300, 301, 302, 303, 304, 305, 306, 307, 308, 309, 310, 311, 312, 313, 314, 315, 316, 317, 318, 319, 320, 321, 322, 323, 324, 325, 326, 327, 328, 329, 330, 331, 332, 333, 334, 335, 336, 337, 338, 339, 340, 341, 342, 343, 344, 345, 346, 347, 348, 349, 350, 351, 352, 353, 354, 355, 356, 357, 358, 359, 360, 361, 362, 363, 364, 365, 366, 367, 368, 369, 370, 371, 372, 373, 374, 375, 376, 377, 378, 379, 380, 381, 382, 383, 384, 385, 386, 387, 388, 389, 390, 391, 392, 393, 394, 395, 396, 397, 398, 399, 400, 401, 402, 403, 404, 405, 406, 407, 408, 409, 410, 411, 412, 413, 414, 415, 416, 417, 418, 419, 420, 421, 422, 423, 424, 425, 426, 427, 428, 429, 430, 431, 432, 433, 434, 435, 436, 437, 438, 439, 440, 441, 442, 443, 444, 445, 446, 447, 448, 449, 450, 451, 452, 453, 454, 455, 456, 457, 458, 459, 460, 461, 462, 463, 464, 465, 466, 467, 468, 469, 470, 471, 472, 473, 474, 475, 476, 477, 478, 479, 480, 481, 482, 483, 484, 485, 486, 487, 488, 489, 490, 491, 492, 493, 494, 495, 496, 497, 498, 499, 500, 501, 502, 503, 504, 505, 506, 507, 508, 509, 510, 511, 512, 513, 514, 515, 516, 517, 518, 519, 520, 521, 522, 523, 524, 525, 526, 527, 528, 529, 530, 531, 532, 533, 534, 535, 536, 537, 538, 539, 540, 541, 542, 543, 544, 545, 546, 547, 548, 549, 550, 551, 552, 553, 554, 555, 556, 557, 558, 559, 560, 561, 562, 563], 1.0, 'REPLACE')
_vg = ob_cube_001.vertex_groups.new(name='LeftShoulder')
for _i, _w in zip([0, 1, 2, 3, 4, 5, 6, 7, 8, 9, 10, 11, 12, 13, 14, 15, 16, 17, 18, 19, 20, 21, 22, 24, 25, 26, 27, 28, 29, 30, 31, 32, 33, 34, 35, 36, 37, 38, 39, 40, 41, 42, 43, 44, 45, 46, 47, 48, 49, 50, 51, 52, 53, 54, 55, 57, 58, 59, 60, 61, 62, 63, 64, 65, 67, 75, 91, 102, 103, 104, 105, 106, 117, 118, 119, 120, 121, 132, 133, 134, 135, 136, 147, 148, 149, 150, 151, 162, 163, 164, 165, 166, 177, 178, 179, 180, 181, 192, 193, 194, 195, 196, 207, 208, 209, 210, 211, 223, 224, 225, 226, 238, 239, 240, 241, 253, 254, 255, 256, 269, 270, 271, 284, 285, 286, 287, 300, 301, 302, 315, 316, 317, 331, 332, 346, 347, 361, 362, 376, 377, 391, 392, 393, 406, 407, 408, 421, 422, 423, 436, 437, 438, 450, 451, 452, 453, 465, 466, 467, 468, 480, 481, 482, 483, 494, 495, 496, 497, 498, 509, 510, 511, 512, 513, 524, 525, 526, 527, 528, 539, 540, 541, 542, 543, 554, 555, 556, 557, 558, 560, 561, 562, 563, 569, 570, 571, 572, 573, 574, 575], [0.0, 0.0, 0.0, 0.0, 0.0, 0.0, 0.0, 0.0, 0.0, 0.0, 0.0, 0.0, 0.0, 0.0, 0.0, 0.0, 0.0, 0.0, 0.0, 0.0, 0.0, 0.0, 0.0, 0.0, 0.0, 0.0, 0.0, 0.0, 0.0, 0.0, 0.0, 0.0, 0.0, 0.0, 0.0, 0.0, 0.0, 0.0, 0.0, 0.0, 0.0, 0.0, 0.0, 0.0, 0.0, 0.0, 0.0, 0.0, 0.0, 0.0, 0.0, 0.0, 0.0, 0.0, 0.0, 0.0, 0.0, 0.0, 0.0, 0.0, 0.0, 0.0, 0.0, 0.0, 0.0, 0.0, 0.0, 0.0, 0.0, 0.0, 0.0, 0.0, 0.0, 0.0, 0.0, 0.0, 0.0, 0.0, 0.0, 0.0, 0.0, 0.0, 0.0, 0.0, 0.0, 0.0, 0.0, 0.0, 0.0, 0.0, 0.0, 0.0, 0.0, 0.0, 0.0, 0.0, 0.0, 0.0, 0.0, 0.0, 0.0, 0.0, 0.0, 0.0, 0.0, 0.0, 0.0, 0.0, 0.0, 0.0, 0.0, 0.0, 0.0, 0.0, 0.0, 0.0, 0.0, 0.0, 0.0, 0.0, 0.0, 0.0, 0.0, 0.0, 0.0, 0.0, 0.0, 0.0, 0.0, 0.0, 0.0, 0.0, 0.0, 0.0, 0.0, 0.0, 0.0, 0.0, 0.0, 0.0, 0.0, 0.0, 0.0, 0.0, 0.0, 0.0, 0.0, 0.0, 0.0, 0.0, 0.0, 0.0, 0.0, 0.0, 0.0, 0.0, 0.0, 0.0, 0.0, 0.0, 0.0, 0.0, 0.0, 0.0, 0.0, 0.0, 0.0, 0.0, 0.0, 0.0, 0.0, 0.0, 0.0, 0.0, 0.0, 0.0, 0.0, 0.0, 0.0, 0.0, 0.0, 0.0, 0.0, 0.0, 0.0, 0.0, 0.0, 0.0, 0.0, 0.0, 0.0, 0.0, 0.0, 0.0, 0.0, 0.0, 0.0, 0.0, 0.0, 0.0]): _vg.add([_i], _w, 'REPLACE')
_vg = ob_cube_001.vertex_groups.new(name='ToLeftArm')
_vg = ob_cube_001.vertex_groups.new(name='LeftArm')
for _i, _w in zip([568, 572, 573, 574, 575], [0.04789, 0.826, 0.07405, 0.05897, 0.8649]): _vg.add([_i], _w, 'REPLACE')
_vg = ob_cube_001.vertex_groups.new(name='RightShoulder')
_vg = ob_cube_001.vertex_groups.new(name='ToRightArm')
_vg = ob_cube_001.vertex_groups.new(name='RightArm')
for _i, _w in zip([569, 572, 573, 574, 575], [0.03194, 0.07284, 0.8229, 0.8575, 0.05574]): _vg.add([_i], _w, 'REPLACE')
_vg = ob_cube_001.vertex_groups.new(name='RightLeg')
for _i, _w in zip([33, 34, 35, 36, 37, 38, 39, 40, 41, 42, 43, 44, 45, 59, 60, 61, 62, 63, 64, 65, 569, 570, 573, 574], [0.01361, 0.02434, 0.03706, 0.03898, 0.04348, 0.04009, 0.03778, 0.03202, 0.02766, 0.02236, 0.01682, 0.01055, 0.004489, 0.001804, 0.004689, 0.005989, 0.008276, 0.00584, 0.004541, 0.003647, 0.4564, 0.4825, 0.04201, 0.02676]): _vg.add([_i], _w, 'REPLACE')
_vg = ob_cube_001.vertex_groups.new(name='ToRightFoot')
for _i, _w in zip([74, 75, 76, 77, 78, 79, 80, 81, 564, 565, 566, 567], [0.8675, 1.0, 0.2417, 1.0, 1.0, 0.1692, 1.0, 1.0, 1.0, 0.7816, 1.0, 1.0]): _vg.add([_i], _w, 'REPLACE')
_vg = ob_cube_001.vertex_groups.new(name='RightFoot')
for _i, _w in zip([74, 75, 76, 77, 78, 79, 80, 81, 564, 565, 566, 567], [0.9867, 0.96, 0.7936, 0.5563, 0.6392, 0.831, 0.6454, 0.752, 0.3893, 0.2186, 0.3424, 0.2832]): _vg.add([_i], _w, 'REPLACE')
_vg = ob_cube_001.vertex_groups.new(name='LeftLeg')
for _i, _w in zip([568, 571, 572, 575], [0.4478, 0.4773, 0.03922, 0.02217]): _vg.add([_i], _w, 'REPLACE')
_vg = ob_cube_001.vertex_groups.new(name='ToLeftFoot')
for _i, _w in zip([66, 67, 68, 69, 70, 71, 72, 73, 74, 75, 76, 77, 78, 79, 80, 81, 564, 565, 566, 567], [1.0, 1.0, 0.1108, 1.0, 1.0, 1.0, 1.0, 1.0, 0.0, 0.0, 0.0, 0.0, 0.0, 0.0, 0.0, 0.0, 0.0, 0.0, 0.0, 0.0]): _vg.add([_i], _w, 'REPLACE')
_vg = ob_cube_001.vertex_groups.new(name='LeftFoot')
for _i, _w in zip([66, 67, 68, 69, 70, 71, 72, 73], [0.428, 0.596, 0.9579, 0.2487, 0.4252, 0.2769, 0.4787, 0.1755]): _vg.add([_i], _w, 'REPLACE')
_vg = ob_cube_001.vertex_groups.new(name='ToRightHand')
for _i, _w in zip([33, 34, 35, 36, 37, 38, 39, 40, 41, 42, 43, 44, 45, 46, 47, 48, 49, 50, 51, 52, 53, 54, 55, 56, 57, 58, 59, 60, 61, 62, 63, 64, 65], [1.0, 1.0, 1.0, 1.0, 1.0, 1.0, 1.0, 1.0, 1.0, 1.0, 1.0, 1.0, 1.0, 1.0, 1.0, 1.0, 1.0, 1.0, 1.0, 1.0, 1.0, 1.0, 1.0, 0.1516, 1.0, 1.0, 1.0, 1.0, 1.0, 1.0, 1.0, 1.0, 1.0]): _vg.add([_i], _w, 'REPLACE')
_vg = ob_cube_001.vertex_groups.new(name='RightHand')
for _i, _w in zip([33, 34, 35, 36, 37, 38, 39, 40, 41, 42, 43, 44, 45, 46, 47, 48, 49, 50, 51, 52, 53, 54, 55, 56, 57, 58, 59, 60, 61, 62, 63, 64, 65], [1.0, 1.0, 1.0, 1.0, 1.0, 1.0, 1.0, 0.8759, 0.7985, 0.774, 0.8003, 0.8842, 1.0, 1.0, 1.0, 1.0, 1.0, 1.0, 1.0, 1.0, 1.0, 1.0, 1.0, 0.8562, 1.0, 1.0, 1.0, 1.0, 1.0, 1.0, 1.0, 1.0, 1.0]): _vg.add([_i], _w, 'REPLACE')
_vg = ob_cube_001.vertex_groups.new(name='ToLeftHand')
_vg.add([0, 1, 2, 3, 4, 5, 6, 7, 8, 9, 10, 11, 12, 13, 14, 15, 16, 17, 18, 19, 20, 21, 22, 24, 25, 26, 27, 28, 29, 30, 31, 32], 1.0, 'REPLACE')
_vg = ob_cube_001.vertex_groups.new(name='LeftHand')
_vg.add([0, 1, 2, 3, 4, 5, 6, 7, 8, 9, 10, 11, 12, 13, 14, 15, 16, 17, 18, 19, 20, 21, 22, 23, 24, 25, 26, 27, 28, 29, 30, 31, 32], 1.0, 'REPLACE')
_vg = ob_cube_001.vertex_groups.new(name='LeftKnee')
for _i, _w in zip([568, 571, 572, 575], [0.4478, 0.4773, 0.03922, 0.02217]): _vg.add([_i], _w, 'REPLACE')
_vg = ob_cube_001.vertex_groups.new(name='RightKnee')
for _i, _w in zip([33, 34, 35, 36, 37, 38, 39, 40, 41, 42, 43, 44, 45, 59, 60, 61, 62, 63, 64, 65, 569, 570, 573, 574], [0.01361, 0.02434, 0.03706, 0.03898, 0.04348, 0.04009, 0.03778, 0.03202, 0.02766, 0.02236, 0.01682, 0.01055, 0.004489, 0.001804, 0.004689, 0.005989, 0.008276, 0.00584, 0.004541, 0.003647, 0.4564, 0.4825, 0.04201, 0.02676]): _vg.add([_i], _w, 'REPLACE')
_m = ob_cube_001.modifiers.new('Armature', 'ARMATURE')
_m = ob_cube_001.modifiers.new('Armature.001', 'ARMATURE')
_m.object = ob_armature
ob_lamp.location = (4.076, 1.005, 5.904)
ob_lamp.rotation_euler = (0.6503, 0.05522, 1.866)
ob_lamp.lock_rotations_4d = False
ob_lamp.empty_display_type = 'ARROWS'
ob_lamp.color = (0.0, 0.0, 0.0, 0.0)
ob_lamp.lineart.crease_threshold = 0.0
ob_camera.location = (7.481, -6.508, 5.344)
ob_camera.rotation_euler = (1.109, 0.0, 0.8149)
ob_camera.lock_rotations_4d = False
ob_camera.empty_display_type = 'ARROWS'
ob_camera.color = (0.0, 0.0, 0.0, 0.0)
ob_camera.display_type = 'WIRE'
ob_camera.lineart.crease_threshold = 0.0

# ---- collection membership
col_collection_1.objects.link(ob_armature)
col_collection_1.objects.link(ob_cube_001)
col_collection_1.objects.link(ob_lamp)
col_collection_1.objects.link(ob_camera)

# ---- scene / render settings (as saved in the file)
scene.camera = ob_camera
scene.frame_start = 1; scene.frame_end = 250; scene.frame_set(1)
scene.render.engine = 'BLENDER_EEVEE_NEXT'
scene.render.resolution_x = 1280
scene.render.dither_intensity = 0.0
scene.cycles.use_denoising = False
scene.cycles.samples = 128
scene.cycles.sampling_pattern = 'TABULATED_SOBOL'
scene.cycles.use_adaptive_sampling = False
scene.cycles.use_light_tree = False
scene.cycles.blur_glossy = 0.0
scene.cycles.sample_clamp_indirect = 0.0
scene.view_settings.view_transform = 'Standard'
bpy.context.view_layer.update()
